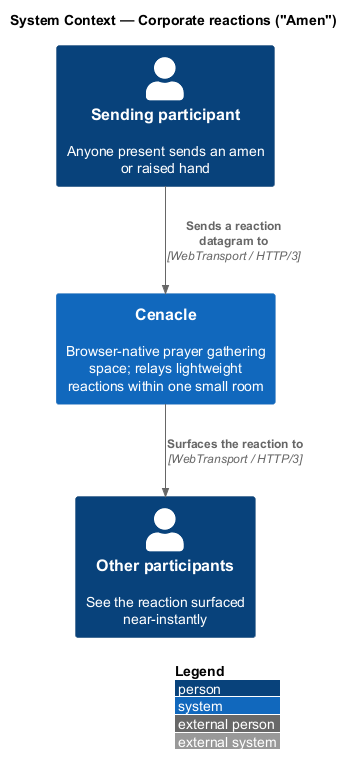

The diagram above was rendered by PlantUML. Its source (embedded in the PNG):
@startuml
!include <C4/C4_Context>
LAYOUT_WITH_LEGEND()
title System Context — Corporate reactions ("Amen")

Person(sender, "Sending participant", "Anyone present sends an amen or raised hand")
Person(others, "Other participants", "See the reaction surfaced near-instantly")
System(cenacle, "Cenacle", "Browser-native prayer gathering space; relays lightweight reactions within one small room")

Rel(sender, cenacle, "Sends a reaction datagram to", "WebTransport / HTTP/3")
Rel(cenacle, others, "Surfaces the reaction to", "WebTransport / HTTP/3")
@enduml